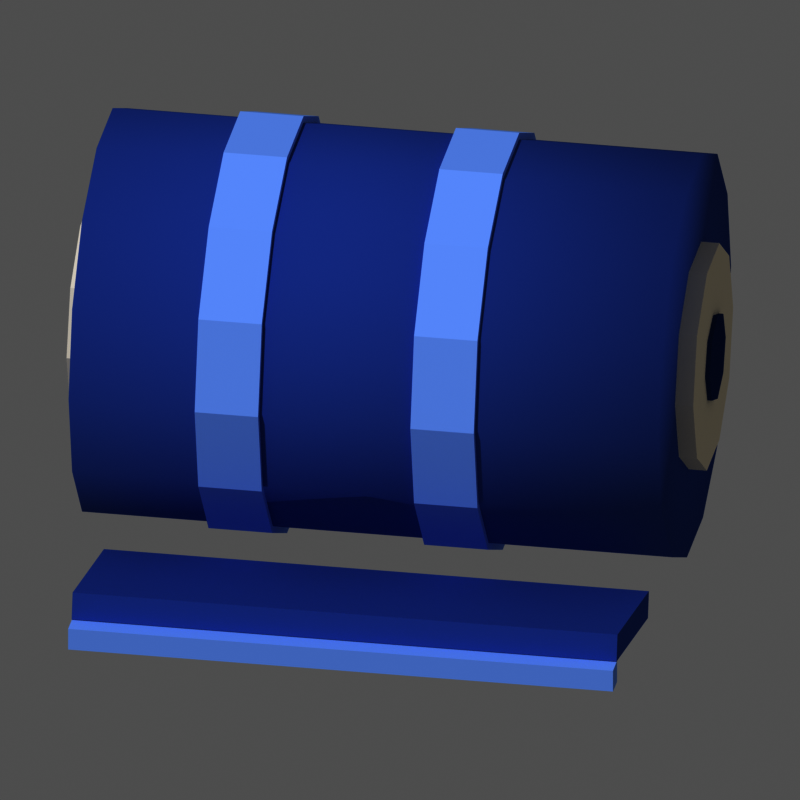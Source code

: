 # Source: mat_tissu.blend  (saved by Blender 5.3.31; exported with 4.5.12 LTS)
import bpy
from mathutils import Matrix  # noqa: F401  (used for matrix-valued properties, if any)

bpy.ops.wm.read_factory_settings(use_empty=True)
scene = bpy.context.scene
scene.name = 'Scene'

# ---- materials (node trees are filled in below, after node groups)
mat_m_4a6ab8 = bpy.data.materials.new('m_4a6ab8')
mat_m_4a6ab8.diffuse_color = (0.06848, 0.1441, 0.4793, 1.0)
mat_m_9cc0ff = bpy.data.materials.new('m_9cc0ff')
mat_m_9cc0ff.diffuse_color = (0.3325, 0.5271, 1.0, 1.0)
mat_m_f2ead6 = bpy.data.materials.new('m_f2ead6')
mat_m_f2ead6.diffuse_color = (0.8879, 0.8228, 0.6724, 1.0)
mat_m_2e4a88 = bpy.data.materials.new('m_2e4a88')
mat_m_2e4a88.diffuse_color = (0.02732, 0.06848, 0.2462, 1.0)

# ---- material node trees
mat_m_4a6ab8.use_nodes = True; mat_m_4a6ab8.node_tree.nodes.clear()
_N = mat_m_4a6ab8.node_tree.nodes; _L = mat_m_4a6ab8.node_tree.links
n0 = _N.new('ShaderNodeOutputMaterial'); n0.name = 'Material Output'; n0.location = (0, 0)
n1 = _N.new('ShaderNodeBsdfPrincipled'); n1.name = 'Principled BSDF'; n1.location = (0, 0)
n1.inputs[0].default_value = (0.06848, 0.1441, 0.4793, 1.0)
n1.inputs[2].default_value = 1.0
n1.inputs[10].default_value = 0.005
n1.inputs[13].default_value = 0.0
_L.new(n1.outputs[0], n0.inputs[0])
n0.is_active_output = True
mat_m_9cc0ff.use_nodes = True; mat_m_9cc0ff.node_tree.nodes.clear()
_N = mat_m_9cc0ff.node_tree.nodes; _L = mat_m_9cc0ff.node_tree.links
n0 = _N.new('ShaderNodeOutputMaterial'); n0.name = 'Material Output'; n0.location = (0, 0)
n1 = _N.new('ShaderNodeBsdfPrincipled'); n1.name = 'Principled BSDF'; n1.location = (0, 0)
n1.inputs[0].default_value = (0.3325, 0.5271, 1.0, 1.0)
n1.inputs[2].default_value = 1.0
n1.inputs[10].default_value = 0.005
n1.inputs[13].default_value = 0.0
_L.new(n1.outputs[0], n0.inputs[0])
n0.is_active_output = True
mat_m_f2ead6.use_nodes = True; mat_m_f2ead6.node_tree.nodes.clear()
_N = mat_m_f2ead6.node_tree.nodes; _L = mat_m_f2ead6.node_tree.links
n0 = _N.new('ShaderNodeOutputMaterial'); n0.name = 'Material Output'; n0.location = (0, 0)
n1 = _N.new('ShaderNodeBsdfPrincipled'); n1.name = 'Principled BSDF'; n1.location = (0, 0)
n1.inputs[0].default_value = (0.8879, 0.8228, 0.6724, 1.0)
n1.inputs[2].default_value = 1.0
n1.inputs[10].default_value = 0.005
n1.inputs[13].default_value = 0.0
_L.new(n1.outputs[0], n0.inputs[0])
n0.is_active_output = True
mat_m_2e4a88.use_nodes = True; mat_m_2e4a88.node_tree.nodes.clear()
_N = mat_m_2e4a88.node_tree.nodes; _L = mat_m_2e4a88.node_tree.links
n0 = _N.new('ShaderNodeOutputMaterial'); n0.name = 'Material Output'; n0.location = (0, 0)
n1 = _N.new('ShaderNodeBsdfPrincipled'); n1.name = 'Principled BSDF'; n1.location = (0, 0)
n1.inputs[0].default_value = (0.02732, 0.06848, 0.2462, 1.0)
n1.inputs[2].default_value = 1.0
n1.inputs[10].default_value = 0.005
n1.inputs[13].default_value = 0.0
_L.new(n1.outputs[0], n0.inputs[0])
n0.is_active_output = True

# ---- world
world_px_world = bpy.data.worlds.new('px_world'); scene.world = world_px_world
world_px_world.use_nodes = True; world_px_world.node_tree.nodes.clear()
_N = world_px_world.node_tree.nodes; _L = world_px_world.node_tree.links
n0 = _N.new('ShaderNodeBackground'); n0.name = 'Background'; n0.location = (-200, 100)
n0.inputs[0].default_value = (1.0, 1.0, 1.0, 1.0)
n0.inputs[1].default_value = 0.3
n1 = _N.new('ShaderNodeOutputWorld'); n1.name = 'World Output'; n1.location = (200, 100)
_L.new(n0.outputs[0], n1.inputs[0])
n1.is_active_output = True

# ---- cameras
cam_camera = bpy.data.cameras.new('Camera')
cam_camera.type = 'ORTHO'
cam_camera.clip_end = 200.0
cam_camera.ortho_scale = 3.47

# ---- lights
light_sun_001 = bpy.data.lights.new('Sun.001', 'SUN')
light_sun_001.angle = 0.05236
light_sun_001.energy = 2.3

# ---- meshes
me_cyl = bpy.data.meshes.new('cyl')
me_cyl.from_pydata([(0.0, 0.9, 4.768e-08), (0.0, 0.9, 2.6), (0.3905, 0.8109, 4.768e-08), (0.3905, 0.8109, 2.6), (0.7036, 0.5611, 4.768e-08), (0.7036, 0.5611, 2.6), (0.8774, 0.2003, 4.768e-08), (0.8774, 0.2003, 2.6), (0.8774, -0.2003, 4.768e-08), (0.8774, -0.2003, 2.6), (0.7036, -0.5611, 4.768e-08), (0.7036, -0.5611, 2.6), (0.3905, -0.8109, 4.768e-08), (0.3905, -0.8109, 2.6), (0.0, -0.9, 4.768e-08), (0.0, -0.9, 2.6), (-0.3905, -0.8109, 4.768e-08), (-0.3905, -0.8109, 2.6), (-0.7036, -0.5611, 4.768e-08), (-0.7036, -0.5611, 2.6), (-0.8774, -0.2003, 4.768e-08), (-0.8774, -0.2003, 2.6), (-0.8774, 0.2003, 4.768e-08), (-0.8774, 0.2003, 2.6), (-0.7036, 0.5611, 4.768e-08), (-0.7036, 0.5611, 2.6), (-0.3905, 0.8109, 4.768e-08), (-0.3905, 0.8109, 2.6)], [], [(0, 1, 3, 2), (2, 3, 5, 4), (4, 5, 7, 6), (6, 7, 9, 8), (8, 9, 11, 10), (10, 11, 13, 12), (12, 13, 15, 14), (14, 15, 17, 16), (16, 17, 19, 18), (18, 19, 21, 20), (20, 21, 23, 22), (22, 23, 25, 24), (3, 1, 27, 25, 23, 21, 19, 17, 15, 13, 11, 9, 7, 5), (24, 25, 27, 26), (26, 27, 1, 0), (0, 2, 4, 6, 8, 10, 12, 14, 16, 18, 20, 22, 24, 26)])
me_cyl.polygons.foreach_set('use_smooth', [True] * 16)
me_cyl.materials.append(mat_m_4a6ab8)
me_cyl.update()
me_cyl_001 = bpy.data.meshes.new('cyl.001')
me_cyl_001.from_pydata([(0.0, 0.93, -0.14), (0.0, 0.93, 0.14), (0.4035, 0.8379, -0.14), (0.4035, 0.8379, 0.14), (0.7271, 0.5798, -0.14), (0.7271, 0.5798, 0.14), (0.9067, 0.2069, -0.14), (0.9067, 0.2069, 0.14), (0.9067, -0.2069, -0.14), (0.9067, -0.2069, 0.14), (0.7271, -0.5798, -0.14), (0.7271, -0.5798, 0.14), (0.4035, -0.8379, -0.14), (0.4035, -0.8379, 0.14), (0.0, -0.93, -0.14), (0.0, -0.93, 0.14), (-0.4035, -0.8379, -0.14), (-0.4035, -0.8379, 0.14), (-0.7271, -0.5798, -0.14), (-0.7271, -0.5798, 0.14), (-0.9067, -0.2069, -0.14), (-0.9067, -0.2069, 0.14), (-0.9067, 0.2069, -0.14), (-0.9067, 0.2069, 0.14), (-0.7271, 0.5798, -0.14), (-0.7271, 0.5798, 0.14), (-0.4035, 0.8379, -0.14), (-0.4035, 0.8379, 0.14)], [], [(0, 1, 3, 2), (2, 3, 5, 4), (4, 5, 7, 6), (6, 7, 9, 8), (8, 9, 11, 10), (10, 11, 13, 12), (12, 13, 15, 14), (14, 15, 17, 16), (16, 17, 19, 18), (18, 19, 21, 20), (20, 21, 23, 22), (22, 23, 25, 24), (3, 1, 27, 25, 23, 21, 19, 17, 15, 13, 11, 9, 7, 5), (24, 25, 27, 26), (26, 27, 1, 0), (0, 2, 4, 6, 8, 10, 12, 14, 16, 18, 20, 22, 24, 26)])
me_cyl_001.materials.append(mat_m_9cc0ff)
me_cyl_001.update()
me_cyl_002 = bpy.data.meshes.new('cyl.002')
me_cyl_002.from_pydata([(0.0, 0.93, -0.14), (0.0, 0.93, 0.14), (0.4035, 0.8379, -0.14), (0.4035, 0.8379, 0.14), (0.7271, 0.5798, -0.14), (0.7271, 0.5798, 0.14), (0.9067, 0.2069, -0.14), (0.9067, 0.2069, 0.14), (0.9067, -0.2069, -0.14), (0.9067, -0.2069, 0.14), (0.7271, -0.5798, -0.14), (0.7271, -0.5798, 0.14), (0.4035, -0.8379, -0.14), (0.4035, -0.8379, 0.14), (0.0, -0.93, -0.14), (0.0, -0.93, 0.14), (-0.4035, -0.8379, -0.14), (-0.4035, -0.8379, 0.14), (-0.7271, -0.5798, -0.14), (-0.7271, -0.5798, 0.14), (-0.9067, -0.2069, -0.14), (-0.9067, -0.2069, 0.14), (-0.9067, 0.2069, -0.14), (-0.9067, 0.2069, 0.14), (-0.7271, 0.5798, -0.14), (-0.7271, 0.5798, 0.14), (-0.4035, 0.8379, -0.14), (-0.4035, 0.8379, 0.14)], [], [(0, 1, 3, 2), (2, 3, 5, 4), (4, 5, 7, 6), (6, 7, 9, 8), (8, 9, 11, 10), (10, 11, 13, 12), (12, 13, 15, 14), (14, 15, 17, 16), (16, 17, 19, 18), (18, 19, 21, 20), (20, 21, 23, 22), (22, 23, 25, 24), (3, 1, 27, 25, 23, 21, 19, 17, 15, 13, 11, 9, 7, 5), (24, 25, 27, 26), (26, 27, 1, 0), (0, 2, 4, 6, 8, 10, 12, 14, 16, 18, 20, 22, 24, 26)])
me_cyl_002.materials.append(mat_m_9cc0ff)
me_cyl_002.update()
me_cyl_003 = bpy.data.meshes.new('cyl.003')
me_cyl_003.from_pydata([(0.0, 0.5, -0.08), (0.0, 0.5, 0.08), (0.2939, 0.4045, -0.08), (0.2939, 0.4045, 0.08), (0.4755, 0.1545, -0.08), (0.4755, 0.1545, 0.08), (0.4755, -0.1545, -0.08), (0.4755, -0.1545, 0.08), (0.2939, -0.4045, -0.08), (0.2939, -0.4045, 0.08), (0.0, -0.5, -0.08), (0.0, -0.5, 0.08), (-0.2939, -0.4045, -0.08), (-0.2939, -0.4045, 0.08), (-0.4755, -0.1545, -0.08), (-0.4755, -0.1545, 0.08), (-0.4755, 0.1545, -0.08), (-0.4755, 0.1545, 0.08), (-0.2939, 0.4045, -0.08), (-0.2939, 0.4045, 0.08)], [], [(0, 1, 3, 2), (2, 3, 5, 4), (4, 5, 7, 6), (6, 7, 9, 8), (8, 9, 11, 10), (10, 11, 13, 12), (12, 13, 15, 14), (14, 15, 17, 16), (3, 1, 19, 17, 15, 13, 11, 9, 7, 5), (16, 17, 19, 18), (18, 19, 1, 0), (0, 2, 4, 6, 8, 10, 12, 14, 16, 18)])
me_cyl_003.materials.append(mat_m_f2ead6)
me_cyl_003.update()
me_cyl_004 = bpy.data.meshes.new('cyl.004')
me_cyl_004.from_pydata([(0.0, 0.2, -0.1), (0.0, 0.2, 0.1), (0.1414, 0.1414, -0.1), (0.1414, 0.1414, 0.1), (0.2, 0.0, -0.1), (0.2, 0.0, 0.1), (0.1414, -0.1414, -0.1), (0.1414, -0.1414, 0.1), (0.0, -0.2, -0.1), (0.0, -0.2, 0.1), (-0.1414, -0.1414, -0.1), (-0.1414, -0.1414, 0.1), (-0.2, 0.0, -0.1), (-0.2, 0.0, 0.1), (-0.1414, 0.1414, -0.1), (-0.1414, 0.1414, 0.1)], [], [(0, 1, 3, 2), (2, 3, 5, 4), (4, 5, 7, 6), (6, 7, 9, 8), (8, 9, 11, 10), (10, 11, 13, 12), (3, 1, 15, 13, 11, 9, 7, 5), (12, 13, 15, 14), (14, 15, 1, 0), (0, 2, 4, 6, 8, 10, 12, 14)])
me_cyl_004.materials.append(mat_m_2e4a88)
me_cyl_004.update()
me_cyl_005 = bpy.data.meshes.new('cyl.005')
me_cyl_005.from_pydata([(0.0, 0.5, -0.08), (0.0, 0.5, 0.08), (0.2939, 0.4045, -0.08), (0.2939, 0.4045, 0.08), (0.4755, 0.1545, -0.08), (0.4755, 0.1545, 0.08), (0.4755, -0.1545, -0.08), (0.4755, -0.1545, 0.08), (0.2939, -0.4045, -0.08), (0.2939, -0.4045, 0.08), (0.0, -0.5, -0.08), (0.0, -0.5, 0.08), (-0.2939, -0.4045, -0.08), (-0.2939, -0.4045, 0.08), (-0.4755, -0.1545, -0.08), (-0.4755, -0.1545, 0.08), (-0.4755, 0.1545, -0.08), (-0.4755, 0.1545, 0.08), (-0.2939, 0.4045, -0.08), (-0.2939, 0.4045, 0.08)], [], [(0, 1, 3, 2), (2, 3, 5, 4), (4, 5, 7, 6), (6, 7, 9, 8), (8, 9, 11, 10), (10, 11, 13, 12), (12, 13, 15, 14), (14, 15, 17, 16), (3, 1, 19, 17, 15, 13, 11, 9, 7, 5), (16, 17, 19, 18), (18, 19, 1, 0), (0, 2, 4, 6, 8, 10, 12, 14, 16, 18)])
me_cyl_005.materials.append(mat_m_f2ead6)
me_cyl_005.update()
me_cyl_006 = bpy.data.meshes.new('cyl.006')
me_cyl_006.from_pydata([(0.0, 0.2, -0.1), (0.0, 0.2, 0.1), (0.1414, 0.1414, -0.1), (0.1414, 0.1414, 0.1), (0.2, 0.0, -0.1), (0.2, 0.0, 0.1), (0.1414, -0.1414, -0.1), (0.1414, -0.1414, 0.1), (0.0, -0.2, -0.1), (0.0, -0.2, 0.1), (-0.1414, -0.1414, -0.1), (-0.1414, -0.1414, 0.1), (-0.2, 0.0, -0.1), (-0.2, 0.0, 0.1), (-0.1414, 0.1414, -0.1), (-0.1414, 0.1414, 0.1)], [], [(0, 1, 3, 2), (2, 3, 5, 4), (4, 5, 7, 6), (6, 7, 9, 8), (8, 9, 11, 10), (10, 11, 13, 12), (3, 1, 15, 13, 11, 9, 7, 5), (12, 13, 15, 14), (14, 15, 1, 0), (0, 2, 4, 6, 8, 10, 12, 14)])
me_cyl_006.materials.append(mat_m_2e4a88)
me_cyl_006.update()
me_box = bpy.data.meshes.new('box')
me_box.from_pydata([(-1.2, -0.4, 0.0), (-1.2, -0.4, 0.12), (-1.2, 0.4, 0.0), (-1.2, 0.4, 0.12), (1.2, -0.4, 0.0), (1.2, -0.4, 0.12), (1.2, 0.4, 0.0), (1.2, 0.4, 0.12)], [], [(0, 1, 3, 2), (2, 3, 7, 6), (6, 7, 5, 4), (4, 5, 1, 0), (2, 6, 4, 0), (7, 3, 1, 5)])
me_box.materials.append(mat_m_4a6ab8)
me_box.update()
me_box_001 = bpy.data.meshes.new('box.001')
me_box_001.from_pydata([(-1.2, -0.05, 0.0), (-1.2, -0.05, 0.1), (-1.2, 0.05, 0.0), (-1.2, 0.05, 0.1), (1.2, -0.05, 0.0), (1.2, -0.05, 0.1), (1.2, 0.05, 0.0), (1.2, 0.05, 0.1)], [], [(0, 1, 3, 2), (2, 3, 7, 6), (6, 7, 5, 4), (4, 5, 1, 0), (2, 6, 4, 0), (7, 3, 1, 5)])
me_box_001.materials.append(mat_m_9cc0ff)
me_box_001.update()

# ---- objects
ob_cyl = bpy.data.objects.new('cyl', me_cyl)
ob_cyl_001 = bpy.data.objects.new('cyl.001', me_cyl_001)
ob_cyl_002 = bpy.data.objects.new('cyl.002', me_cyl_002)
ob_cyl_003 = bpy.data.objects.new('cyl.003', me_cyl_003)
ob_cyl_004 = bpy.data.objects.new('cyl.004', me_cyl_004)
ob_cyl_005 = bpy.data.objects.new('cyl.005', me_cyl_005)
ob_cyl_006 = bpy.data.objects.new('cyl.006', me_cyl_006)
ob_box = bpy.data.objects.new('box', me_box)
ob_box_001 = bpy.data.objects.new('box.001', me_box_001)
ob_camera = bpy.data.objects.new('Camera', cam_camera)
ob_sun = bpy.data.objects.new('Sun', light_sun_001)

# ---- transforms, parenting, visibility, modifiers, constraints
ob_cyl.location = (-1.3, 0.0, 1.0)
ob_cyl.rotation_euler = (0.0, 1.571, 0.0)
ob_cyl_001.location = (-0.6, 0.0, 1.0)
ob_cyl_001.rotation_euler = (0.0, 1.571, 0.0)
ob_cyl_002.location = (0.35, 0.0, 1.0)
ob_cyl_002.rotation_euler = (0.0, 1.571, 0.0)
ob_cyl_003.location = (-1.3, 0.0, 1.0)
ob_cyl_003.rotation_euler = (0.0, 1.571, 0.0)
ob_cyl_004.location = (-1.3, 0.0, 1.0)
ob_cyl_004.rotation_euler = (0.0, 1.571, 0.0)
ob_cyl_005.location = (1.3, 0.0, 1.0)
ob_cyl_005.rotation_euler = (0.0, 1.571, 0.0)
ob_cyl_006.location = (1.3, 0.0, 1.0)
ob_cyl_006.rotation_euler = (0.0, 1.571, 0.0)
ob_box.location = (0.0, -1.0, 0.1)
ob_box.rotation_euler = (-0.2094, 0.0, 0.0)
ob_box_001.location = (0.0, -1.43, 0.08)
ob_camera.location = (9.318, -52.85, 26.85)
ob_camera.rotation_euler = (1.117, -9.194e-09, 0.1745)
ob_sun.location = (0.0, 0.0, 0.0)
ob_sun.rotation_euler = (0.7019, -5.523e-09, -0.4582)

# ---- collection membership
scene.collection.objects.link(ob_cyl)
scene.collection.objects.link(ob_cyl_001)
scene.collection.objects.link(ob_cyl_002)
scene.collection.objects.link(ob_cyl_003)
scene.collection.objects.link(ob_cyl_004)
scene.collection.objects.link(ob_cyl_005)
scene.collection.objects.link(ob_cyl_006)
scene.collection.objects.link(ob_box)
scene.collection.objects.link(ob_box_001)
scene.collection.objects.link(ob_camera)
scene.collection.objects.link(ob_sun)

# ---- scene / render settings (as saved in the file)
scene.camera = ob_camera
scene.frame_start = 1; scene.frame_end = 250; scene.frame_set(1)
scene.render.engine = 'CYCLES'
scene.render.resolution_x = 144
scene.render.resolution_y = 144
scene.render.film_transparent = True
scene.render.bake_bias = 0.0
scene.render.bake_samples = 0
scene.render.compositor_device = 'GPU'
scene.cycles.use_denoising = False
scene.cycles.samples = 40
scene.cycles.seed = 1
scene.eevee.use_volume_custom_range = False
scene.eevee.fast_gi_thickness_near = 0.1
scene.eevee.fast_gi_thickness_far = 0.0
scene.eevee.ray_tracing_options.screen_trace_thickness = 0.1
scene.view_settings.view_transform = 'Raw'
bpy.context.view_layer.update()
